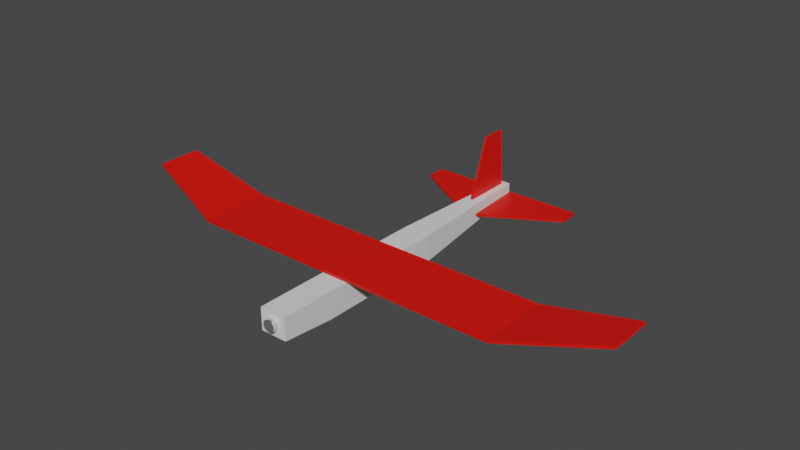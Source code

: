 # Source: Aircraft.blend  (saved by Blender 3.4.6; exported with 4.5.12 LTS)
import bpy
from mathutils import Matrix  # noqa: F401  (used for matrix-valued properties, if any)

bpy.ops.wm.read_factory_settings(use_empty=True)
scene = bpy.context.scene
scene.name = 'Scene'

# ---- collections
col_collection = bpy.data.collections.new('Collection'); scene.collection.children.link(col_collection)

# ---- materials (node trees are filled in below, after node groups)
mat_body = bpy.data.materials.new('Body')
mat_body.alpha_threshold = 0.0
mat_body.use_transparent_shadow = False
mat_body.roughness = 0.5
mat_body.line_color = (0.0, 0.0, 0.0, 1.0)
mat_bright = bpy.data.materials.new('Bright')
mat_bright.use_transparent_shadow = False
mat_motor = bpy.data.materials.new('Motor')
mat_motor.use_transparent_shadow = False

# ---- material node trees
mat_body.use_nodes = True; mat_body.node_tree.nodes.clear()
_N = mat_body.node_tree.nodes; _L = mat_body.node_tree.links
n0 = _N.new('ShaderNodeOutputMaterial'); n0.name = 'Material Output'; n0.location = (300, 300)
n1 = _N.new('ShaderNodeBsdfPrincipled'); n1.name = 'Principled BSDF'; n1.location = (10, 300)
n1.distribution = 'GGX'
n1.subsurface_method = 'RANDOM_WALK_SKIN'
n1.inputs[3].default_value = 1.45
n1.inputs[27].default_value = (0.0, 0.0, 0.0, 1.0)
n1.inputs[28].default_value = 1.0
_L.new(n1.outputs[0], n0.inputs[0])
n0.is_active_output = True
mat_bright.use_nodes = True; mat_bright.node_tree.nodes.clear()
_N = mat_bright.node_tree.nodes; _L = mat_bright.node_tree.links
n0 = _N.new('ShaderNodeBsdfPrincipled'); n0.name = 'Principled BSDF'; n0.location = (10, 300)
n0.distribution = 'GGX'
n0.subsurface_method = 'RANDOM_WALK_SKIN'
n0.inputs[0].default_value = (0.8, 0.004656, 0.0, 1.0)
n0.inputs[3].default_value = 1.45
n0.inputs[27].default_value = (0.0, 0.0, 0.0, 1.0)
n0.inputs[28].default_value = 1.0
n1 = _N.new('ShaderNodeOutputMaterial'); n1.name = 'Material Output'; n1.location = (300, 300)
_L.new(n0.outputs[0], n1.inputs[0])
n1.is_active_output = True
mat_motor.use_nodes = True; mat_motor.node_tree.nodes.clear()
_N = mat_motor.node_tree.nodes; _L = mat_motor.node_tree.links
n0 = _N.new('ShaderNodeBsdfPrincipled'); n0.name = 'Principled BSDF'; n0.location = (10, 300)
n0.distribution = 'GGX'
n0.subsurface_method = 'RANDOM_WALK_SKIN'
n0.inputs[1].default_value = 0.9045
n0.inputs[2].default_value = 0.02273
n0.inputs[3].default_value = 1.45
n0.inputs[27].default_value = (0.0, 0.0, 0.0, 1.0)
n0.inputs[28].default_value = 1.0
n1 = _N.new('ShaderNodeOutputMaterial'); n1.name = 'Material Output'; n1.location = (300, 300)
_L.new(n0.outputs[0], n1.inputs[0])
n1.is_active_output = True

# ---- world
world_world = bpy.data.worlds.new('World'); scene.world = world_world
world_world.use_nodes = True; world_world.node_tree.nodes.clear()
_N = world_world.node_tree.nodes; _L = world_world.node_tree.links
n0 = _N.new('ShaderNodeOutputWorld'); n0.name = 'World Output'; n0.location = (300, 300)
n1 = _N.new('ShaderNodeBackground'); n1.name = 'Background'; n1.location = (10, 300)
n1.inputs[0].default_value = (0.05088, 0.05088, 0.05088, 1.0)
_L.new(n1.outputs[0], n0.inputs[0])
n0.is_active_output = True
world_world.color = (0.05088, 0.05088, 0.05088)
world_world.use_sun_shadow = False
world_world.sun_shadow_jitter_overblur = 0.0

# ---- meshes
me_cube = bpy.data.meshes.new('Cube')
me_cube.from_pydata([(1.078, 30.0, 2.5), (1.078, 30.0, 0.1379), (2.5, -30.0, 2.5), (2.5, -30.0, -1.643), (0.0, 30.0, 2.5), (0.0, 30.0, 0.1379), (0.0, -30.0, 2.5), (0.0, -30.0, -1.643), (0.0, 3.821, -2.5), (2.5, 3.821, 2.5), (0.0, 3.821, 2.5), (2.5, 3.821, -2.5), (0.0, -20.17, -2.5), (2.5, -20.17, 2.5), (0.0, -20.17, 2.5), (2.5, -20.17, -2.5)], [], [(13, 14, 6, 2), (3, 2, 6, 7), (12, 15, 3, 7), (15, 13, 2, 3), (5, 4, 0, 1), (1, 0, 9, 11), (5, 1, 11, 8), (0, 4, 10, 9), (11, 9, 13, 15), (8, 11, 15, 12), (9, 10, 14, 13)])
_uv = me_cube.uv_layers.new(name='UVMap')
_uv.uv.foreach_set('vector', [0.625, 0.7091, 0.875, 0.7091, 0.875, 0.75, 0.625, 0.75, 0.375, 0.75, 0.625, 0.75, 0.625, 1.0, 0.375, 1.0, 0.125, 0.7091, 0.375, 0.7091, 0.375, 0.75, 0.125, 0.75, 0.375, 0.7091, 0.625, 0.7091, 0.625, 0.75, 0.375, 0.75, 0.375, 0.25, 0.625, 0.25, 0.625, 0.5, 0.375, 0.5, 0.375, 0.5, 0.625, 0.5, 0.625, 0.6091, 0.375, 0.6091, 0.125, 0.5, 0.375, 0.5, 0.375, 0.6091, 0.125, 0.6091, 0.625, 0.5, 0.875, 0.5, 0.875, 0.6091, 0.625, 0.6091, 0.375, 0.6091, 0.625, 0.6091, 0.625, 0.7091, 0.375, 0.7091, 0.125, 0.6091, 0.375, 0.6091, 0.375, 0.7091, 0.125, 0.7091, 0.625, 0.6091, 0.875, 0.6091, 0.875, 0.7091, 0.625, 0.7091])
me_cube.materials.append(mat_body)
me_cube.use_mirror_vertex_groups = False
me_cube.update()
me_plane = bpy.data.meshes.new('Plane')
me_plane.from_pydata([(0.9058, -4.415, 0.0), (-0.9058, -4.415, 0.0), (15.0, 7.5, 0.0), (-15.0, 7.5, 0.0), (15.0, 3.922, 0.0), (-15.0, 3.922, 0.0)], [], [(4, 5, 3, 2), (0, 1, 5, 4)])
_uv = me_plane.uv_layers.new(name='UVMap')
_uv.uv.foreach_set('vector', [0.0, 0.7615, 1.0, 0.7615, 1.0, 1.0, 0.0, 1.0, 0.0, 0.0, 1.0, 0.0, 1.0, 0.7615, 0.0, 0.7615])
me_plane.materials.append(mat_bright)
me_plane.update()
me_plane_001 = bpy.data.meshes.new('Plane.001')
me_plane_001.from_pydata([(3.815e-06, -0.3377, 2.842), (-3.815e-06, -5.0, -10.0), (3.815e-06, 3.834, 2.842), (-3.815e-06, 5.0, -10.0)], [], [(0, 1, 3, 2)])
_uv = me_plane_001.uv_layers.new(name='UVMap')
_uv.uv.foreach_set('vector', [0.0, 0.0, 1.0, 0.0, 1.0, 1.0, 0.0, 1.0])
me_plane_001.materials.append(mat_bright)
me_plane_001.update()
me_cylinder = bpy.data.meshes.new('Cylinder')
me_cylinder.from_pydata([(2.648e-07, 0.5, 1.1), (2.648e-07, -0.5, 1.1), (0.2146, 0.5, 1.079), (0.2146, -0.5, 1.079), (0.421, 0.5, 1.016), (0.421, -0.5, 1.016), (0.6111, 0.5, 0.9146), (0.6111, -0.5, 0.9146), (0.7778, 0.5, 0.7778), (0.7778, -0.5, 0.7778), (0.9146, 0.5, 0.6111), (0.9146, -0.5, 0.6111), (1.016, 0.5, 0.421), (1.016, -0.5, 0.421), (1.079, 0.5, 0.2146), (1.079, -0.5, 0.2146), (1.1, 0.5, 0.0), (1.1, -0.5, 0.0), (1.079, 0.5, -0.2146), (1.079, -0.5, -0.2146), (1.016, 0.5, -0.421), (1.016, -0.5, -0.421), (0.9146, 0.5, -0.6111), (0.9146, -0.5, -0.6111), (0.7778, 0.5, -0.7778), (0.7778, -0.5, -0.7778), (0.6111, 0.5, -0.9146), (0.6111, -0.5, -0.9146), (0.421, 0.5, -1.016), (0.421, -0.5, -1.016), (0.2146, 0.5, -1.079), (0.2146, -0.5, -1.079), (2.648e-07, 0.5, -1.1), (2.648e-07, -0.5, -1.1), (-0.2146, 0.5, -1.079), (-0.2146, -0.5, -1.079), (-0.421, 0.5, -1.016), (-0.421, -0.5, -1.016), (-0.6111, 0.5, -0.9146), (-0.6111, -0.5, -0.9146), (-0.7778, 0.5, -0.7778), (-0.7778, -0.5, -0.7778), (-0.9146, 0.5, -0.6111), (-0.9146, -0.5, -0.6111), (-1.016, 0.5, -0.421), (-1.016, -0.5, -0.421), (-1.079, 0.5, -0.2146), (-1.079, -0.5, -0.2146), (-1.1, 0.5, 0.0), (-1.1, -0.5, 0.0), (-1.079, 0.5, 0.2146), (-1.079, -0.5, 0.2146), (-1.016, 0.5, 0.421), (-1.016, -0.5, 0.421), (-0.9146, 0.5, 0.6111), (-0.9146, -0.5, 0.6111), (-0.7778, 0.5, 0.7778), (-0.7778, -0.5, 0.7778), (-0.6111, 0.5, 0.9146), (-0.6111, -0.5, 0.9146), (-0.421, 0.5, 1.016), (-0.421, -0.5, 1.016), (-0.2146, 0.5, 1.079), (-0.2146, -0.5, 1.079)], [], [(0, 1, 3, 2), (2, 3, 5, 4), (4, 5, 7, 6), (6, 7, 9, 8), (8, 9, 11, 10), (10, 11, 13, 12), (12, 13, 15, 14), (14, 15, 17, 16), (16, 17, 19, 18), (18, 19, 21, 20), (20, 21, 23, 22), (22, 23, 25, 24), (24, 25, 27, 26), (26, 27, 29, 28), (28, 29, 31, 30), (30, 31, 33, 32), (32, 33, 35, 34), (34, 35, 37, 36), (36, 37, 39, 38), (38, 39, 41, 40), (40, 41, 43, 42), (42, 43, 45, 44), (44, 45, 47, 46), (46, 47, 49, 48), (48, 49, 51, 50), (50, 51, 53, 52), (52, 53, 55, 54), (54, 55, 57, 56), (56, 57, 59, 58), (58, 59, 61, 60), (3, 1, 63, 61, 59, 57, 55, 53, 51, 49, 47, 45, 43, 41, 39, 37, 35, 33, 31, 29, 27, 25, 23, 21, 19, 17, 15, 13, 11, 9, 7, 5), (60, 61, 63, 62), (62, 63, 1, 0), (0, 2, 4, 6, 8, 10, 12, 14, 16, 18, 20, 22, 24, 26, 28, 30, 32, 34, 36, 38, 40, 42, 44, 46, 48, 50, 52, 54, 56, 58, 60, 62)])
_uv = me_cylinder.uv_layers.new(name='UVMap')
_uv.uv.foreach_set('vector', [1.0, 0.5, 1.0, 1.0, 0.9688, 1.0, 0.9688, 0.5, 0.9688, 0.5, 0.9688, 1.0, 0.9375, 1.0, 0.9375, 0.5, 0.9375, 0.5, 0.9375, 1.0, 0.9062, 1.0, 0.9062, 0.5, 0.9062, 0.5, 0.9062, 1.0, 0.875, 1.0, 0.875, 0.5, 0.875, 0.5, 0.875, 1.0, 0.8438, 1.0, 0.8438, 0.5, 0.8438, 0.5, 0.8438, 1.0, 0.8125, 1.0, 0.8125, 0.5, 0.8125, 0.5, 0.8125, 1.0, 0.7812, 1.0, 0.7812, 0.5, 0.7812, 0.5, 0.7812, 1.0, 0.75, 1.0, 0.75, 0.5, 0.75, 0.5, 0.75, 1.0, 0.7188, 1.0, 0.7188, 0.5, 0.7188, 0.5, 0.7188, 1.0, 0.6875, 1.0, 0.6875, 0.5, 0.6875, 0.5, 0.6875, 1.0, 0.6562, 1.0, 0.6562, 0.5, 0.6562, 0.5, 0.6562, 1.0, 0.625, 1.0, 0.625, 0.5, 0.625, 0.5, 0.625, 1.0, 0.5938, 1.0, 0.5938, 0.5, 0.5938, 0.5, 0.5938, 1.0, 0.5625, 1.0, 0.5625, 0.5, 0.5625, 0.5, 0.5625, 1.0, 0.5312, 1.0, 0.5312, 0.5, 0.5312, 0.5, 0.5312, 1.0, 0.5, 1.0, 0.5, 0.5, 0.5, 0.5, 0.5, 1.0, 0.4688, 1.0, 0.4688, 0.5, 0.4688, 0.5, 0.4688, 1.0, 0.4375, 1.0, 0.4375, 0.5, 0.4375, 0.5, 0.4375, 1.0, 0.4062, 1.0, 0.4062, 0.5, 0.4062, 0.5, 0.4062, 1.0, 0.375, 1.0, 0.375, 0.5, 0.375, 0.5, 0.375, 1.0, 0.3438, 1.0, 0.3438, 0.5, 0.3438, 0.5, 0.3438, 1.0, 0.3125, 1.0, 0.3125, 0.5, 0.3125, 0.5, 0.3125, 1.0, 0.2812, 1.0, 0.2812, 0.5, 0.2812, 0.5, 0.2812, 1.0, 0.25, 1.0, 0.25, 0.5, 0.25, 0.5, 0.25, 1.0, 0.2188, 1.0, 0.2188, 0.5, 0.2188, 0.5, 0.2188, 1.0, 0.1875, 1.0, 0.1875, 0.5, 0.1875, 0.5, 0.1875, 1.0, 0.1562, 1.0, 0.1562, 0.5, 0.1562, 0.5, 0.1562, 1.0, 0.125, 1.0, 0.125, 0.5, 0.125, 0.5, 0.125, 1.0, 0.09375, 1.0, 0.09375, 0.5, 0.09375, 0.5, 0.09375, 1.0, 0.0625, 1.0, 0.0625, 0.5, 0.2968, 0.4854, 0.25, 0.49, 0.2032, 0.4854, 0.1582, 0.4717, 0.1167, 0.4496, 0.08029, 0.4197, 0.05045, 0.3833, 0.02827, 0.3418, 0.01461, 0.2968, 0.01, 0.25, 0.01461, 0.2032, 0.02827, 0.1582, 0.05045, 0.1167, 0.08029, 0.08029, 0.1167, 0.05045, 0.1582, 0.02827, 0.2032, 0.01461, 0.25, 0.01, 0.2968, 0.01461, 0.3418, 0.02827, 0.3833, 0.05045, 0.4197, 0.08029, 0.4496, 0.1167, 0.4717, 0.1582, 0.4854, 0.2032, 0.49, 0.25, 0.4854, 0.2968, 0.4717, 0.3418, 0.4496, 0.3833, 0.4197, 0.4197, 0.3833, 0.4496, 0.3418, 0.4717, 0.0625, 0.5, 0.0625, 1.0, 0.03125, 1.0, 0.03125, 0.5, 0.03125, 0.5, 0.03125, 1.0, 0.0, 1.0, 0.0, 0.5, 0.75, 0.49, 0.7968, 0.4854, 0.8418, 0.4717, 0.8833, 0.4496, 0.9197, 0.4197, 0.9496, 0.3833, 0.9717, 0.3418, 0.9854, 0.2968, 0.99, 0.25, 0.9854, 0.2032, 0.9717, 0.1582, 0.9496, 0.1167, 0.9197, 0.08029, 0.8833, 0.05045, 0.8418, 0.02827, 0.7968, 0.01461, 0.75, 0.01, 0.7032, 0.01461, 0.6582, 0.02827, 0.6167, 0.05045, 0.5803, 0.08029, 0.5504, 0.1167, 0.5283, 0.1582, 0.5146, 0.2032, 0.51, 0.25, 0.5146, 0.2968, 0.5283, 0.3418, 0.5504, 0.3833, 0.5803, 0.4197, 0.6167, 0.4496, 0.6582, 0.4717, 0.7032, 0.4854])
me_cylinder.materials.append(mat_motor)
me_cylinder.update()
me_plane_002 = bpy.data.meshes.new('Plane.002')
me_plane_002.from_pydata([(0.0, -6.5, 0.0), (47.0, -1.642, 3.91), (0.0, 6.5, 0.0), (47.0, 6.5, 3.91), (29.55, -6.5, 0.0), (29.55, 6.5, 0.0)], [], [(4, 1, 3, 5), (0, 4, 5, 2)])
_uv = me_plane_002.uv_layers.new(name='UVMap')
_uv.uv.foreach_set('vector', [0.6288, 0.0, 1.0, 0.0, 1.0, 1.0, 0.6288, 1.0, 0.0, 0.0, 0.6288, 0.0, 0.6288, 1.0, 0.0, 1.0])
me_plane_002.materials.append(mat_bright)
me_plane_002.update()

# ---- objects
ob_fuselage = bpy.data.objects.new('Fuselage', me_cube)
ob_horizontal_stab = bpy.data.objects.new('Horizontal Stab', me_plane)
ob_vertical_stab = bpy.data.objects.new('Vertical Stab', me_plane_001)
ob_motor = bpy.data.objects.new('Motor', me_cylinder)
ob_wing = bpy.data.objects.new('Wing', me_plane_002)

# ---- transforms, parenting, visibility, modifiers, constraints
ob_fuselage.location = (0.0, 0.1332, -0.006923)
ob_fuselage.scale = (0.01, 0.01, 0.01)
ob_fuselage.lock_rotations_4d = False
ob_fuselage.empty_display_type = 'ARROWS'
ob_fuselage.lineart.crease_threshold = 0.0
_m = ob_fuselage.modifiers.new('Mirror', 'MIRROR')
ob_horizontal_stab.location = (-1.163e-17, 0.3606, -0.004727)
ob_horizontal_stab.scale = (0.01, 0.01, 0.01)
_m = ob_horizontal_stab.modifiers.new('Solidify', 'SOLIDIFY')
_m.thickness = 0.5
ob_vertical_stab.location = (-1.163e-17, 0.3756, 0.09831)
ob_vertical_stab.scale = (0.01, 0.01, 0.01)
_m = ob_vertical_stab.modifiers.new('Solidify', 'SOLIDIFY')
_m.thickness = 0.5
ob_motor.location = (-1.222e-17, -0.1715, -0.001897)
ob_motor.scale = (0.01, 0.01, 0.01)
ob_wing.location = (-1.163e-17, 0.03279, 0.02434)
ob_wing.scale = (0.01, 0.01, 0.01)
_m = ob_wing.modifiers.new('Solidify', 'SOLIDIFY')
_m.thickness = 0.5
_m = ob_wing.modifiers.new('Mirror', 'MIRROR')

# ---- collection membership
col_collection.objects.link(ob_fuselage)
col_collection.objects.link(ob_horizontal_stab)
col_collection.objects.link(ob_vertical_stab)
col_collection.objects.link(ob_motor)
col_collection.objects.link(ob_wing)

# ---- scene / render settings (as saved in the file)
scene.frame_start = 1; scene.frame_end = 250; scene.frame_set(1)
scene.render.engine = 'BLENDER_EEVEE_NEXT'
scene.cycles.sampling_pattern = 'TABULATED_SOBOL'
scene.cycles.use_light_tree = False
scene.view_settings.view_transform = 'Filmic'
bpy.context.view_layer.update()

# ---- added for rendering (the .blend has no active camera and no usable light): camera, sun
cam_auto = bpy.data.cameras.new('AutoCamera')
cam_auto.lens = 50.0
cam_auto.sensor_width = 36.0
cam_auto.clip_end = 1000.0
ob_auto_camera = bpy.data.objects.new('AutoCamera', cam_auto)
scene.collection.objects.link(ob_auto_camera)
ob_auto_camera.location = (1.04988, -1.13028, 0.887305)
ob_auto_camera.rotation_euler = (1.09748, -7.21219e-08, 0.694738)
scene.camera = ob_auto_camera
light_auto_sun = bpy.data.lights.new('AutoSun', 'SUN')
light_auto_sun.energy = 3.0
light_auto_sun.angle = 0.0523599
ob_auto_sun = bpy.data.objects.new('AutoSun', light_auto_sun)
scene.collection.objects.link(ob_auto_sun)
ob_auto_sun.rotation_euler = (0.872665, 0.174533, 0.523599)
bpy.context.view_layer.update()

